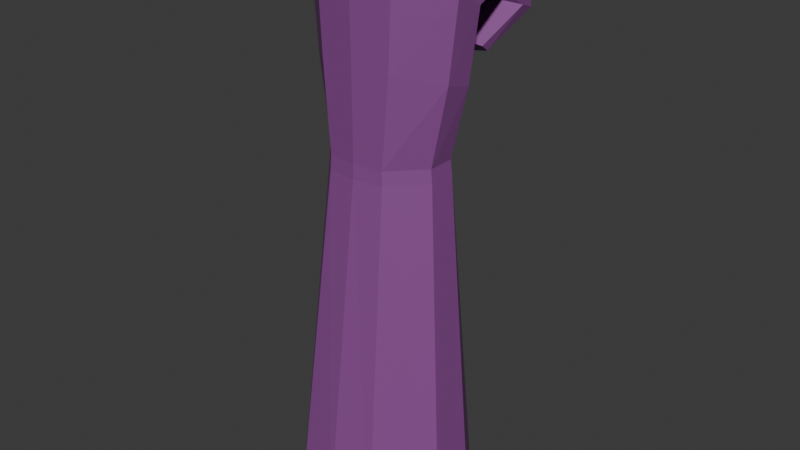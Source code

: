 # Source: hand_1.blend  (saved by Blender 4.3.34; exported with 4.5.12 LTS)
import bpy
from mathutils import Matrix  # noqa: F401  (used for matrix-valued properties, if any)

bpy.ops.wm.read_factory_settings(use_empty=True)
scene = bpy.context.scene
scene.name = 'Scene'

# ---- materials (node trees are filled in below, after node groups)
mat_handmat = bpy.data.materials.new('HandMat')

# ---- material node trees
mat_handmat.use_nodes = True; mat_handmat.node_tree.nodes.clear()
_N = mat_handmat.node_tree.nodes; _L = mat_handmat.node_tree.links
n0 = _N.new('ShaderNodeBsdfPrincipled'); n0.name = 'Principled BSDF'; n0.location = (10, 300)
n0.inputs[0].default_value = (0.2576, 0.0694, 0.2842, 1.0)
n1 = _N.new('ShaderNodeOutputMaterial'); n1.name = 'Material Output'; n1.location = (300, 300)
_L.new(n0.outputs[0], n1.inputs[0])
n1.is_active_output = True

# ---- world
world_world = bpy.data.worlds.new('World'); scene.world = world_world
world_world.use_nodes = True; world_world.node_tree.nodes.clear()
_N = world_world.node_tree.nodes; _L = world_world.node_tree.links
n0 = _N.new('ShaderNodeOutputWorld'); n0.name = 'World Output'; n0.location = (300, 300)
n1 = _N.new('ShaderNodeBackground'); n1.name = 'Background'; n1.location = (10, 300)
n1.inputs[0].default_value = (0.05088, 0.05088, 0.05088, 1.0)
_L.new(n1.outputs[0], n0.inputs[0])
n0.is_active_output = True
world_world.color = (0.05088, 0.05088, 0.05088)
world_world.sun_shadow_jitter_overblur = 0.0

# ---- meshes
me_cube = bpy.data.meshes.new('Cube')
me_cube.from_pydata([(-0.3752, 0.09572, -0.5071), (-0.5128, 0.05961, 0.3978), (-0.3752, 0.2739, -0.5071), (-0.5128, 0.2447, 0.4954), (0.3818, 0.09572, -0.5071), (0.5249, 0.05961, 0.3978), (0.3818, 0.2739, -0.5071), (0.5249, 0.2447, 0.4954), (-0.5791, 0.09413, -2.915), (-0.5791, 0.4098, -2.915), (0.5857, 0.09413, -2.915), (0.5857, 0.4098, -2.915), (0.003298, 0.4953, -0.5071), (0.006088, 0.5071, 0.6337), (0.003298, -0.01632, -0.5071), (0.006088, -0.02444, 0.3535), (0.003298, 0.7887, -2.915), (0.003298, -0.3508, -2.915), (-0.186, 0.4728, -0.5071), (-0.2533, -0.05888, 0.3354), (-0.2879, 0.7421, -2.915), (-0.2533, 0.4727, 0.6156), (-0.186, -0.03881, -0.5071), (-0.2879, -0.3161, -2.915), (0.2655, 0.4727, 0.6156), (0.1926, -0.03881, -0.5071), (0.2945, -0.3161, -2.915), (0.1926, 0.4728, -0.5071), (0.2655, -0.05888, 0.3354), (0.2945, 0.7421, -2.915), (0.3895, 0.2734, -0.5984), (-0.3829, 0.2734, -0.5984), (-0.3829, 0.09163, -0.5984), (0.3895, 0.09163, -0.5984), (0.003298, -0.02154, -0.5984), (0.003298, 0.5005, -0.5984), (-0.1898, 0.477, -0.5984), (-0.1898, -0.04504, -0.5984), (0.1964, -0.04504, -0.5984), (0.1964, 0.477, -0.5984), (-0.5128, -0.2719, 0.5453), (-0.5128, -0.3416, 0.6697), (0.2655, -0.4103, 0.7751), (0.5249, -0.3416, 0.6697), (0.5249, -0.2719, 0.5453), (-0.2533, -0.2273, 0.4657), (-0.2533, -0.4103, 0.7751), (0.006088, -0.4233, 0.7982), (0.2655, -0.2273, 0.4657), (0.006088, -0.2403, 0.4889), (-0.4939, -0.3683, 0.3028), (-0.4939, -0.4536, 0.274), (0.2561, -0.5586, 0.2384), (0.506, -0.4536, 0.274), (0.506, -0.3683, 0.3028), (-0.2439, -0.3138, 0.3213), (-0.2439, -0.5586, 0.2384), (0.006088, -0.5744, 0.233), (0.2561, -0.3138, 0.3213), (0.006088, -0.3296, 0.3159), (-0.3553, -0.1904, 0.08007), (-0.3553, -0.2418, 0.04025), (0.1868, -0.3052, -0.008798), (0.3675, -0.2418, 0.04025), (0.3675, -0.1904, 0.08007), (-0.1746, -0.1574, 0.1056), (-0.1746, -0.3052, -0.008798), (0.006088, -0.3148, -0.01621), (0.1868, -0.1574, 0.1056), (0.006088, -0.167, 0.09815), (-0.4615, 0.2593, -0.005875), (0.4774, 0.2593, -0.005875), (0.4774, 0.07766, -0.05465), (0.007918, -0.07244, -0.0768), (0.007918, 0.5012, 0.06329), (-0.2268, 0.4728, 0.05422), (0.2426, -0.1009, -0.08588), (0.2426, 0.4728, 0.05422), (-0.5898, -0.1905, -0.1913), (-0.3405, -0.2612, -0.234), (-0.2672, -0.1072, 0.01345), (-0.5166, -0.02545, 0.05968), (-0.6029, -0.5339, 0.06042), (-0.4129, -0.4675, -0.02902), (-0.3374, -0.3669, 0.1382), (-0.5328, -0.428, 0.2323), (-0.2158, -0.6395, 0.04437), (-0.2074, -0.5234, -0.03399), (-0.154, -0.4416, 0.07151), (-0.1651, -0.5576, 0.1552)], [], [(81, 1, 3, 70), (77, 24, 7, 71), (71, 7, 5, 72), (80, 19, 1, 81), (39, 30, 11, 29), (24, 13, 47, 42), (32, 31, 9, 8), (30, 33, 10, 11), (37, 32, 8, 23), (38, 34, 17, 26), (15, 28, 48, 49), (36, 35, 16, 20), (76, 28, 15, 73), (75, 21, 13, 74), (70, 3, 21, 75), (31, 36, 20, 9), (34, 37, 23, 17), (19, 15, 49, 45), (73, 15, 19, 80), (72, 5, 28, 76), (3, 1, 40, 41), (33, 38, 26, 10), (35, 39, 29, 16), (74, 13, 24, 77), (12, 27, 39, 35), (4, 25, 38, 33), (14, 22, 37, 34), (2, 18, 36, 31), (18, 12, 35, 36), (25, 14, 34, 38), (22, 0, 32, 37), (6, 4, 33, 30), (0, 2, 31, 32), (27, 6, 30, 39), (46, 41, 51, 56), (43, 42, 52, 53), (48, 44, 54, 58), (47, 46, 56, 57), (28, 5, 44, 48), (13, 21, 46, 47), (1, 19, 45, 40), (21, 3, 41, 46), (5, 7, 43, 44), (7, 24, 42, 43), (59, 58, 68, 69), (56, 51, 61, 66), (53, 52, 62, 63), (58, 54, 64, 68), (49, 48, 58, 59), (44, 43, 53, 54), (40, 45, 55, 50), (42, 47, 57, 52), (41, 40, 50, 51), (45, 49, 59, 55), (66, 61, 60, 65), (62, 67, 69, 68), (67, 66, 65, 69), (63, 62, 68, 64), (54, 53, 63, 64), (50, 55, 65, 60), (52, 57, 67, 62), (51, 50, 60, 61), (55, 59, 69, 65), (57, 56, 66, 67), (12, 74, 77, 27), (4, 72, 76, 25), (14, 73, 80, 22), (2, 70, 75, 18), (18, 75, 74, 12), (25, 76, 73, 14), (0, 22, 79, 78), (6, 71, 72, 4), (27, 77, 71, 6), (70, 2, 78, 81), (79, 80, 84, 83), (22, 80, 79), (2, 0, 78), (85, 82, 86, 89), (81, 78, 82, 85), (78, 79, 83, 82), (80, 81, 85, 84), (87, 88, 89, 86), (82, 83, 87, 86), (84, 85, 89, 88), (83, 84, 88, 87)])
_uv = me_cube.uv_layers.new(name='UVMap')
_uv.uv.foreach_set('vector', [0.5288, 0.09236, 0.625, 0.09236, 0.625, 0.1794, 0.5, 0.1794, 0.5, 0.4375, 0.625, 0.4375, 0.625, 0.5706, 0.5, 0.5706, 0.5, 0.5706, 0.625, 0.5706, 0.625, 0.6576, 0.5, 0.6576, 0.5213, 0.9392, 0.625, 0.9375, 0.625, 0.9859, 0.5288, 0.9848, 0.375, 0.4375, 0.375, 0.5706, 0.375, 0.5706, 0.375, 0.4375, 0.625, 0.4375, 0.625, 0.375, 0.625, 0.375, 0.625, 0.4375, 0.375, 0.09236, 0.375, 0.1794, 0.375, 0.1794, 0.375, 0.09236, 0.375, 0.5706, 0.375, 0.6576, 0.375, 0.6576, 0.375, 0.5706, 0.375, 0.9375, 0.375, 0.9939, 0.375, 1.004, 0.375, 0.9375, 0.375, 0.8125, 0.375, 0.875, 0.375, 0.875, 0.375, 0.8125, 0.625, 0.875, 0.625, 0.8125, 0.625, 0.8125, 0.625, 0.875, 0.375, 0.3125, 0.375, 0.375, 0.375, 0.375, 0.375, 0.3125, 0.5, 0.8125, 0.625, 0.8125, 0.625, 0.875, 0.5, 0.875, 0.5, 0.3125, 0.625, 0.3125, 0.625, 0.375, 0.5, 0.375, 0.5, 0.1794, 0.625, 0.1794, 0.625, 0.3125, 0.5, 0.3125, 0.375, 0.1794, 0.375, 0.3125, 0.375, 0.3125, 0.375, 0.1794, 0.375, 0.875, 0.375, 0.9375, 0.375, 0.9375, 0.375, 0.875, 0.625, 0.9375, 0.625, 0.875, 0.625, 0.875, 0.625, 0.9375, 0.5, 0.875, 0.625, 0.875, 0.625, 0.9375, 0.5213, 0.9392, 0.5, 0.6576, 0.625, 0.6576, 0.625, 0.8125, 0.5, 0.8125, 0.625, 0.1794, 0.625, 0.09236, 0.625, 0.09236, 0.625, 0.1794, 0.375, 0.6576, 0.375, 0.8125, 0.375, 0.8125, 0.375, 0.6576, 0.375, 0.375, 0.375, 0.4375, 0.375, 0.4375, 0.375, 0.375, 0.5, 0.375, 0.625, 0.375, 0.625, 0.4375, 0.5, 0.4375, 0.375, 0.375, 0.375, 0.4375, 0.375, 0.4375, 0.375, 0.375, 0.375, 0.6576, 0.375, 0.8125, 0.375, 0.8125, 0.375, 0.6576, 0.375, 0.875, 0.375, 0.9375, 0.375, 0.9375, 0.375, 0.875, 0.375, 0.1794, 0.375, 0.3125, 0.375, 0.3125, 0.375, 0.1794, 0.375, 0.3125, 0.375, 0.375, 0.375, 0.375, 0.375, 0.3125, 0.375, 0.8125, 0.375, 0.875, 0.375, 0.875, 0.375, 0.8125, 0.375, 0.9375, 0.375, 0.983, 0.375, 0.9939, 0.375, 0.9375, 0.375, 0.5706, 0.375, 0.6576, 0.375, 0.6576, 0.375, 0.5706, 0.375, 0.09236, 0.375, 0.1794, 0.375, 0.1794, 0.375, 0.09236, 0.375, 0.4375, 0.375, 0.5706, 0.375, 0.5706, 0.375, 0.4375, 0.625, 0.3125, 0.625, 0.1794, 0.625, 0.1794, 0.625, 0.3125, 0.625, 0.5706, 0.625, 0.4375, 0.625, 0.4375, 0.625, 0.5706, 0.625, 0.8125, 0.625, 0.6576, 0.625, 0.6576, 0.625, 0.8125, 0.625, 0.375, 0.625, 0.3125, 0.625, 0.3125, 0.625, 0.375, 0.625, 0.8125, 0.625, 0.6576, 0.625, 0.6576, 0.625, 0.8125, 0.625, 0.375, 0.625, 0.3125, 0.625, 0.3125, 0.625, 0.375, 0.625, 0.9859, 0.625, 0.9375, 0.625, 0.9375, 0.625, 0.9859, 0.625, 0.3125, 0.625, 0.1794, 0.625, 0.1794, 0.625, 0.3125, 0.625, 0.6576, 0.625, 0.5706, 0.625, 0.5706, 0.625, 0.6576, 0.625, 0.5706, 0.625, 0.4375, 0.625, 0.4375, 0.625, 0.5706, 0.625, 0.875, 0.625, 0.8125, 0.625, 0.8125, 0.625, 0.875, 0.625, 0.3125, 0.625, 0.1794, 0.625, 0.1794, 0.625, 0.3125, 0.625, 0.5706, 0.625, 0.4375, 0.625, 0.4375, 0.625, 0.5706, 0.625, 0.8125, 0.625, 0.6576, 0.625, 0.6576, 0.625, 0.8125, 0.625, 0.875, 0.625, 0.8125, 0.625, 0.8125, 0.625, 0.875, 0.625, 0.6576, 0.625, 0.5706, 0.625, 0.5706, 0.625, 0.6576, 0.625, 0.9859, 0.625, 0.9375, 0.625, 0.9375, 0.625, 0.9859, 0.625, 0.4375, 0.625, 0.375, 0.625, 0.375, 0.625, 0.4375, 0.625, 0.1794, 0.625, 0.09236, 0.625, 0.09236, 0.625, 0.1794, 0.625, 0.9375, 0.625, 0.875, 0.625, 0.875, 0.625, 0.9375, 0.8125, 0.5, 0.875, 0.5706, 0.875, 0.6576, 0.8125, 0.75, 0.6875, 0.5, 0.75, 0.5, 0.75, 0.75, 0.6875, 0.75, 0.75, 0.5, 0.8125, 0.5, 0.8125, 0.75, 0.75, 0.75, 0.625, 0.5706, 0.6875, 0.5, 0.6875, 0.75, 0.625, 0.6576, 0.625, 0.6576, 0.625, 0.5706, 0.625, 0.5706, 0.625, 0.6576, 0.625, 0.9859, 0.625, 0.9375, 0.625, 0.9375, 0.625, 0.9859, 0.625, 0.4375, 0.625, 0.375, 0.625, 0.375, 0.625, 0.4375, 0.625, 0.1794, 0.625, 0.09236, 0.625, 0.09236, 0.625, 0.1794, 0.625, 0.9375, 0.625, 0.875, 0.625, 0.875, 0.625, 0.9375, 0.625, 0.375, 0.625, 0.3125, 0.625, 0.3125, 0.625, 0.375, 0.375, 0.375, 0.5, 0.375, 0.5, 0.4375, 0.375, 0.4375, 0.375, 0.6576, 0.5, 0.6576, 0.5, 0.8125, 0.375, 0.8125, 0.375, 0.875, 0.5, 0.875, 0.5213, 0.9392, 0.375, 0.9375, 0.375, 0.1794, 0.5, 0.1794, 0.5, 0.3125, 0.375, 0.3125, 0.375, 0.3125, 0.5, 0.3125, 0.5, 0.375, 0.375, 0.375, 0.375, 0.8125, 0.5, 0.8125, 0.5, 0.875, 0.375, 0.875, 0.375, 0.983, 0.375, 0.9375, 0.4588, 0.9415, 0.4589, 0.984, 0.375, 0.5706, 0.5, 0.5706, 0.5, 0.6576, 0.375, 0.6576, 0.375, 0.4375, 0.5, 0.4375, 0.5, 0.5706, 0.375, 0.5706, 0.5, 0.1794, 0.375, 0.1794, 0.4588, 0.1326, 0.5, 0.1326, 0.4588, 0.9415, 0.5, 0.9434, 0.5, 0.9434, 0.4588, 0.9415, 0.375, 0.9375, 0.5, 0.9434, 0.4588, 0.9415, 0.375, 0.1794, 0.375, 0.09236, 0.4588, 0.1326, 0.5, 0.09236, 0.4588, 0.09236, 0.4588, 0.09236, 0.5, 0.09236, 0.5, 0.09236, 0.4588, 0.09236, 0.4588, 0.09236, 0.5, 0.09236, 0.4589, 0.984, 0.4588, 0.9415, 0.4588, 0.9415, 0.4589, 0.984, 0.5, 0.9434, 0.5, 0.9845, 0.5, 0.9845, 0.5, 0.9434, 0.4588, 0.9415, 0.5, 0.9434, 0.5, 0.9845, 0.4589, 0.984, 0.4589, 0.984, 0.4588, 0.9415, 0.4588, 0.9415, 0.4589, 0.984, 0.5, 0.9434, 0.5, 0.9845, 0.5, 0.9845, 0.5, 0.9434, 0.4588, 0.9415, 0.5, 0.9434, 0.5, 0.9434, 0.4588, 0.9415])
me_cube.materials.append(mat_handmat)
me_cube.update()

# ---- objects
ob_hand = bpy.data.objects.new('Hand', me_cube)

# ---- transforms, parenting, visibility, modifiers, constraints
ob_hand.location = (0.0, 0.0, 0.0)
ob_hand.scale = (1.0, -1.0, 1.0)

# ---- collection membership
scene.collection.objects.link(ob_hand)

# ---- scene / render settings (as saved in the file)
scene.frame_start = 1; scene.frame_end = 250; scene.frame_set(1)
scene.render.engine = 'BLENDER_EEVEE_NEXT'
bpy.context.view_layer.update()

# ---- added for rendering (the .blend has no active camera and no usable light): camera, sun
cam_auto = bpy.data.cameras.new('AutoCamera')
cam_auto.lens = 50.0
cam_auto.sensor_width = 36.0
cam_auto.clip_end = 1000.0
ob_auto_camera = bpy.data.objects.new('AutoCamera', cam_auto)
scene.collection.objects.link(ob_auto_camera)
ob_auto_camera.location = (3.8329, -4.6844, 2.01489)
ob_auto_camera.rotation_euler = (1.09748, -7.21219e-08, 0.694738)
scene.camera = ob_auto_camera
light_auto_sun = bpy.data.lights.new('AutoSun', 'SUN')
light_auto_sun.energy = 3.0
light_auto_sun.angle = 0.0523599
ob_auto_sun = bpy.data.objects.new('AutoSun', light_auto_sun)
scene.collection.objects.link(ob_auto_sun)
ob_auto_sun.rotation_euler = (0.872665, 0.174533, 0.523599)
bpy.context.view_layer.update()
